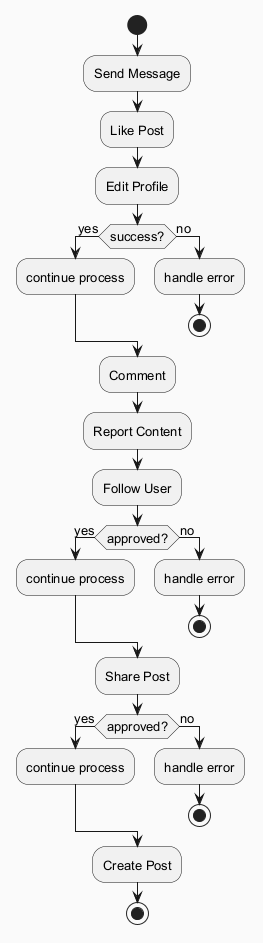

The diagram above was rendered by PlantUML. Its source (embedded in the PNG):
@startuml
skinparam backgroundColor #FAFAFA
skinparam classBackgroundColor #FFF3E0
skinparam classBorderColor #E65100
skinparam defaultFontSize 13
start
:Send Message;
:Like Post;
:Edit Profile;
if (success?) then (yes)
:continue process;
else (no)
:handle error;
stop
endif
:Comment;
:Report Content;
:Follow User;
if (approved?) then (yes)
:continue process;
else (no)
:handle error;
stop
endif
:Share Post;
if (approved?) then (yes)
:continue process;
else (no)
:handle error;
stop
endif
:Create Post;
stop
@enduml